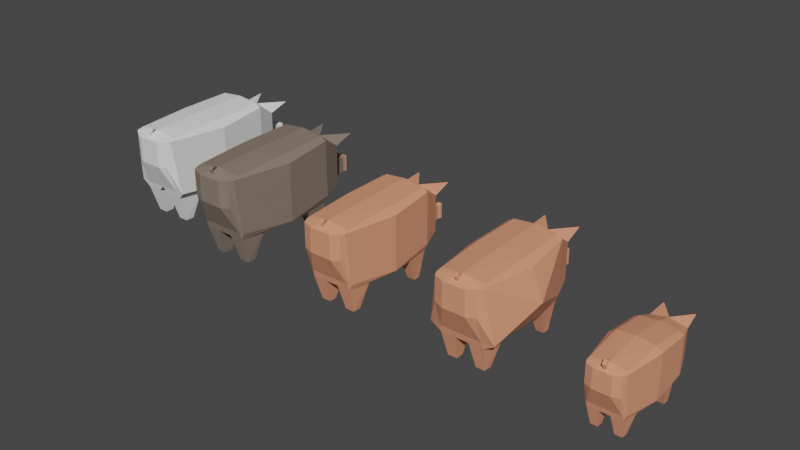 # Source: Pig.blend  (saved by Blender 2.91.10; exported with 4.5.12 LTS)
import bpy
from mathutils import Matrix  # noqa: F401  (used for matrix-valued properties, if any)

bpy.ops.wm.read_factory_settings(use_empty=True)
scene = bpy.context.scene
scene.name = 'Scene'

# ---- collections
col_collection = bpy.data.collections.new('Collection'); scene.collection.children.link(col_collection)

# ---- materials (node trees are filled in below, after node groups)
mat_pig_male = bpy.data.materials.new('Pig male')
mat_pig = bpy.data.materials.new('Pig')

# ---- material node trees
mat_pig_male.use_nodes = True; mat_pig_male.node_tree.nodes.clear()
_N = mat_pig_male.node_tree.nodes; _L = mat_pig_male.node_tree.links
n0 = _N.new('ShaderNodeBsdfPrincipled'); n0.name = 'Principled BSDF'; n0.location = (10, 300)
n0.distribution = 'GGX'
n0.subsurface_method = 'BURLEY'
n0.inputs[0].default_value = (0.2402, 0.1827, 0.1453, 1.0)
n0.inputs[3].default_value = 1.45
n0.inputs[27].default_value = (0.0, 0.0, 0.0, 1.0)
n0.inputs[28].default_value = 1.0
n1 = _N.new('ShaderNodeOutputMaterial'); n1.name = 'Material Output'; n1.location = (300, 300)
_L.new(n0.outputs[0], n1.inputs[0])
n1.is_active_output = True
mat_pig.use_nodes = True; mat_pig.node_tree.nodes.clear()
_N = mat_pig.node_tree.nodes; _L = mat_pig.node_tree.links
n0 = _N.new('ShaderNodeBsdfPrincipled'); n0.name = 'Principled BSDF'; n0.location = (10, 300)
n0.distribution = 'GGX'
n0.subsurface_method = 'BURLEY'
n0.inputs[0].default_value = (0.8, 0.3127, 0.1802, 1.0)
n0.inputs[3].default_value = 1.45
n0.inputs[27].default_value = (0.0, 0.0, 0.0, 1.0)
n0.inputs[28].default_value = 1.0
n1 = _N.new('ShaderNodeOutputMaterial'); n1.name = 'Material Output'; n1.location = (300, 300)
_L.new(n0.outputs[0], n1.inputs[0])
n1.is_active_output = True

# ---- world
world_world = bpy.data.worlds.new('World'); scene.world = world_world
world_world.use_nodes = True; world_world.node_tree.nodes.clear()
_N = world_world.node_tree.nodes; _L = world_world.node_tree.links
n0 = _N.new('ShaderNodeOutputWorld'); n0.name = 'World Output'; n0.location = (300, 300)
n1 = _N.new('ShaderNodeBackground'); n1.name = 'Background'; n1.location = (10, 300)
n1.inputs[0].default_value = (0.05088, 0.05088, 0.05088, 1.0)
_L.new(n1.outputs[0], n0.inputs[0])
n0.is_active_output = True
world_world.color = (0.05088, 0.05088, 0.05088)
world_world.use_sun_shadow = False
world_world.sun_shadow_jitter_overblur = 0.0

# ---- meshes
me_cube_008 = bpy.data.meshes.new('Cube.008')
me_cube_008.from_pydata([(0.549, -1.33, -0.178), (0.03366, -1.289, 0.6273), (0.419, 2.865, -0.9483), (0.419, 2.865, -0.1243), (0.6553, -1.05, -1.203), (0.8456, 1.271, -1.223), (0.7854, 1.995, -1.201), (0.8414, 2.047, 0.6714), (0.9568, 0.534, 0.552), (0.03573, -1.233, 0.6638), (0.2206, 3.144, -0.9216), (0.2206, 3.144, -0.4398), (0.19, 3.403, -0.891), (0.19, 3.403, -0.4703), (0.2142, 3.463, -0.9052), (0.2142, 3.463, -0.4362), (0.2142, 3.533, -0.9052), (0.2142, 3.533, -0.4362), (0.6345, 2.696, -0.8761), (0.6345, 2.696, 0.2602), (0.0, 2.865, -0.9781), (0.0, 2.865, -0.1243), (0.0, -1.416, -0.2048), (0.0, -1.416, 0.5484), (0.0, 2.047, 0.8423), (0.0, 0.534, 0.8062), (0.0, -1.095, 0.7459), (0.0, 2.047, -0.9801), (0.0, 0.534, -1.167), (0.0, -1.095, -1.0), (0.0, 3.144, -0.9216), (0.0, 3.144, -0.4398), (0.0, 3.403, -0.891), (0.0, 3.403, -0.4703), (0.0, 3.463, -0.9052), (0.0, 3.463, -0.4362), (0.0, 3.533, -0.9052), (0.0, 3.533, -0.4362), (0.0, 2.696, -0.9458), (0.0, 2.696, 0.4096), (0.7332, -0.3386, -1.238), (0.8514, 2.047, -0.9801), (0.5123, 1.822, -1.998), (0.4565, 1.995, -1.201), (0.4565, 1.271, -1.223), (0.5048, 1.595, -1.996), (0.7479, 1.595, -1.996), (0.7389, 1.822, -1.998), (0.8514, -1.095, -0.9956), (0.9568, 0.534, -1.157), (0.5799, -0.826, -1.998), (0.2094, -0.3386, -1.238), (0.2094, -1.05, -1.203), (0.5887, -0.5746, -2.0), (0.3061, -0.5746, -2.0), (0.2992, -0.826, -1.998), (0.6965, -1.225, 0.5922), (0.549, -1.33, 0.5667), (0.0, -1.283, 0.7393), (0.0, -1.234, 0.6644), (0.0, -1.289, 0.6305), (0.0, -1.345, 0.7573), (0.03983, -1.282, 0.7385), (0.03972, -1.344, 0.7573), (0.0, -1.234, 0.7974), (0.0, -1.267, 0.8527), (0.0417, -1.234, 0.7968), (0.04159, -1.266, 0.8527), (0.0, -1.169, 0.7809), (0.0, -1.133, 0.7902), (0.03208, -1.169, 0.7813), (0.03201, -1.133, 0.7902), (0.5521, 3.373, 0.4013), (0.5259, 3.373, 0.4013), (0.3516, -1.419, -0.2097), (0.6689, 2.047, 0.7709), (0.7151, 0.534, 0.7281), (0.6662, -1.053, 0.6472), (0.3427, -1.418, 0.5466), (0.6416, -1.095, -1.0)], [], [(21, 3, 11, 31), (48, 56, 57, 0), (79, 48, 0, 74), (38, 18, 41, 27), (43, 6, 47, 42), (18, 19, 7, 41), (41, 7, 8, 49), (49, 8, 56, 48), (31, 11, 13, 33), (3, 2, 10, 11), (13, 12, 14, 15), (11, 10, 12, 13), (35, 15, 17, 37), (33, 13, 15, 35), (36, 37, 17, 16), (15, 14, 16, 17), (2, 3, 19, 18), (20, 2, 18, 38), (3, 21, 39, 19), (14, 34, 36, 16), (12, 32, 34, 14), (10, 30, 32, 12), (2, 20, 30, 10), (76, 25, 26, 77), (75, 24, 25, 76), (19, 39, 24, 75, 7), (59, 60, 61, 58), (74, 78, 23, 22), (5, 6, 41, 49), (6, 43, 27, 41), (44, 5, 49, 28), (43, 44, 28, 27), (44, 43, 42, 45), (5, 44, 45, 46), (6, 5, 46, 47), (4, 40, 49, 48), (40, 51, 28, 49), (4, 48, 79, 29, 52, 55, 50), (51, 52, 29, 28), (40, 4, 50, 53), (52, 51, 54, 55), (51, 40, 53, 54), (60, 1, 63, 61), (60, 59, 26, 23), (66, 64, 68, 70), (61, 63, 67, 65), (1, 9, 62, 63), (62, 58, 64, 66), (9, 59, 58, 62), (58, 61, 65, 64), (65, 67, 71, 69), (63, 62, 66, 67), (1, 60, 23, 78, 57, 56, 9), (67, 66, 70, 71), (70, 68, 69, 71), (64, 65, 69, 68), (39, 19, 72, 73), (0, 57, 78, 74), (7, 75, 76, 8), (8, 76, 77, 56), (29, 79, 74, 22), (59, 9, 56, 77, 26)])
_uv = me_cube_008.uv_layers.new(name='UVMap')
_uv.uv.foreach_set('vector', [0.75, 0.5, 0.625, 0.5, 0.625, 0.5, 0.75, 0.5, 0.375, 0.6875, 0.625, 0.6875, 0.625, 0.75, 0.375, 0.75, 0.3442, 0.6875, 0.375, 0.6875, 0.375, 0.75, 0.3548, 0.75, 0.25, 0.5312, 0.375, 0.5312, 0.375, 0.5625, 0.25, 0.5625, 0.2888, 0.5759, 0.3361, 0.5759, 0.3361, 0.5759, 0.2888, 0.5759, 0.375, 0.5312, 0.625, 0.5312, 0.625, 0.5625, 0.375, 0.5625, 0.375, 0.5625, 0.625, 0.5625, 0.625, 0.625, 0.375, 0.625, 0.375, 0.625, 0.625, 0.625, 0.625, 0.6875, 0.375, 0.6875, 0.75, 0.5, 0.625, 0.5, 0.625, 0.5, 0.75, 0.5, 0.625, 0.5, 0.375, 0.5, 0.375, 0.5, 0.625, 0.5, 0.625, 0.5, 0.375, 0.5, 0.375, 0.5, 0.625, 0.5, 0.625, 0.5, 0.375, 0.5, 0.375, 0.5, 0.625, 0.5, 0.75, 0.5, 0.625, 0.5, 0.625, 0.5, 0.75, 0.5, 0.75, 0.5, 0.625, 0.5, 0.625, 0.5, 0.75, 0.5, 0.375, 0.375, 0.625, 0.375, 0.625, 0.5, 0.375, 0.5, 0.625, 0.5, 0.375, 0.5, 0.375, 0.5, 0.625, 0.5, 0.375, 0.5, 0.625, 0.5, 0.625, 0.5312, 0.375, 0.5312, 0.25, 0.5, 0.375, 0.5, 0.375, 0.5312, 0.25, 0.5312, 0.625, 0.5, 0.75, 0.5, 0.75, 0.5312, 0.625, 0.5312, 0.375, 0.5, 0.25, 0.5, 0.25, 0.5, 0.375, 0.5, 0.375, 0.5, 0.25, 0.5, 0.25, 0.5, 0.375, 0.5, 0.375, 0.5, 0.25, 0.5, 0.25, 0.5, 0.375, 0.5, 0.375, 0.5, 0.25, 0.5, 0.25, 0.5, 0.375, 0.5, 0.6518, 0.625, 0.75, 0.625, 0.75, 0.6875, 0.6518, 0.6875, 0.6518, 0.5625, 0.75, 0.5625, 0.75, 0.625, 0.6518, 0.625, 0.625, 0.5312, 0.75, 0.5312, 0.75, 0.5625, 0.6518, 0.5625, 0.625, 0.5625, 0.7203, 0.7119, 0.7163, 0.7256, 0.7163, 0.7256, 0.7203, 0.7119, 0.375, 0.7702, 0.625, 0.7687, 0.625, 0.875, 0.375, 0.875, 0.3384, 0.6116, 0.3361, 0.5759, 0.375, 0.5625, 0.375, 0.625, 0.3361, 0.5759, 0.2888, 0.5759, 0.25, 0.5625, 0.375, 0.5625, 0.2866, 0.6116, 0.3384, 0.6116, 0.375, 0.625, 0.25, 0.625, 0.2888, 0.5759, 0.2866, 0.6116, 0.25, 0.625, 0.25, 0.5625, 0.2866, 0.6116, 0.2888, 0.5759, 0.2888, 0.5759, 0.2866, 0.6116, 0.3384, 0.6116, 0.2866, 0.6116, 0.2866, 0.6116, 0.3384, 0.6116, 0.3361, 0.5759, 0.3384, 0.6116, 0.3384, 0.6116, 0.3361, 0.5759, 0.3449, 0.6793, 0.3471, 0.6332, 0.375, 0.625, 0.375, 0.6875, 0.3471, 0.6332, 0.2779, 0.6332, 0.25, 0.625, 0.375, 0.625, 0.3449, 0.6793, 0.375, 0.6875, 0.3442, 0.6875, 0.25, 0.6875, 0.2801, 0.6793, 0.2801, 0.6793, 0.3449, 0.6793, 0.2779, 0.6332, 0.2801, 0.6793, 0.25, 0.6875, 0.25, 0.625, 0.3471, 0.6332, 0.3449, 0.6793, 0.3449, 0.6793, 0.3471, 0.6332, 0.2801, 0.6793, 0.2779, 0.6332, 0.2779, 0.6332, 0.2801, 0.6793, 0.2779, 0.6332, 0.3471, 0.6332, 0.3471, 0.6332, 0.2779, 0.6332, 0.7163, 0.7256, 0.6663, 0.7256, 0.6663, 0.7256, 0.7163, 0.7256, 0.7163, 0.7256, 0.7203, 0.7119, 0.75, 0.6875, 0.75, 0.75, 0.6616, 0.7119, 0.7203, 0.7119, 0.7203, 0.7119, 0.6616, 0.7119, 0.7163, 0.7256, 0.6663, 0.7256, 0.6663, 0.7256, 0.7163, 0.7256, 0.6663, 0.7256, 0.6616, 0.7119, 0.6616, 0.7119, 0.6663, 0.7256, 0.6616, 0.7119, 0.7203, 0.7119, 0.7203, 0.7119, 0.6616, 0.7119, 0.6616, 0.7119, 0.7203, 0.7119, 0.7203, 0.7119, 0.6616, 0.7119, 0.7203, 0.7119, 0.7163, 0.7256, 0.7163, 0.7256, 0.7203, 0.7119, 0.7163, 0.7256, 0.6663, 0.7256, 0.6663, 0.7256, 0.7163, 0.7256, 0.6663, 0.7256, 0.6616, 0.7119, 0.6616, 0.7119, 0.6663, 0.7256, 0.6663, 0.7256, 0.7163, 0.7256, 0.75, 0.75, 0.6437, 0.75, 0.625, 0.75, 0.625, 0.6875, 0.6616, 0.7119, 0.6663, 0.7256, 0.6616, 0.7119, 0.6616, 0.7119, 0.6663, 0.7256, 0.6616, 0.7119, 0.7203, 0.7119, 0.7163, 0.7256, 0.6663, 0.7256, 0.7203, 0.7119, 0.7163, 0.7256, 0.7163, 0.7256, 0.7203, 0.7119, 0.75, 0.5312, 0.625, 0.5312, 0.625, 0.5312, 0.75, 0.5312, 0.375, 0.75, 0.625, 0.75, 0.625, 0.7687, 0.375, 0.7702, 0.625, 0.5625, 0.6518, 0.5625, 0.6518, 0.625, 0.625, 0.625, 0.625, 0.625, 0.6518, 0.625, 0.6518, 0.6875, 0.625, 0.6875, 0.25, 0.6875, 0.3442, 0.6875, 0.3548, 0.75, 0.25, 0.75, 0.7203, 0.7119, 0.6616, 0.7119, 0.625, 0.6875, 0.6518, 0.6875, 0.75, 0.6875])
me_cube_008.use_remesh_fix_poles = True
me_cube_008.use_remesh_preserve_attributes = False
me_cube_008.use_mirror_vertex_groups = False
me_cube_008.update()
me_cube_011 = bpy.data.meshes.new('Cube.011')
me_cube_011.from_pydata([(1.641, 0.04714, 1.822), (1.419, 4.265, 1.052), (1.419, 4.265, 1.876), (1.655, 0.35, 0.7969), (1.846, 2.671, 0.7774), (1.785, 3.395, 0.7986), (1.841, 3.447, 2.671), (1.957, 1.934, 2.552), (1.221, 4.544, 1.078), (1.221, 4.544, 1.56), (1.19, 4.803, 1.109), (1.19, 4.803, 1.53), (1.214, 4.863, 1.095), (1.214, 4.863, 1.564), (1.214, 4.933, 1.095), (1.214, 4.933, 1.564), (1.635, 4.096, 1.124), (1.635, 4.096, 2.26), (1.0, 0.3052, 1.0), (1.733, 1.061, 0.7622), (1.851, 3.447, 1.02), (1.512, 3.222, 0.001722), (1.456, 3.395, 0.7986), (1.456, 2.671, 0.7774), (1.505, 2.995, 0.004245), (1.748, 2.995, 0.004245), (1.739, 3.222, 0.001722), (1.728, 0.3533, 0.9964), (1.957, 1.934, 0.8426), (1.58, 0.574, 0.00215), (1.209, 1.061, 0.7622), (1.209, 0.35, 0.7969), (1.589, 0.8254, 0.0004731), (1.306, 0.8254, 0.0004731), (1.299, 0.574, 0.00215), (1.696, 0.175, 2.592), (1.641, 0.04714, 2.567), (1.552, 4.773, 2.401), (1.526, 4.773, 2.401), (1.352, -0.0474, 1.79), (1.669, 3.447, 2.771), (1.715, 1.934, 2.728), (1.666, 0.3474, 2.647), (1.343, -0.04725, 2.547), (1.642, 0.3052, 1.0), (0.3588, 0.04714, 1.822), (0.581, 4.265, 1.052), (0.581, 4.265, 1.876), (0.3447, 0.35, 0.7969), (0.1544, 2.671, 0.7774), (0.2146, 3.395, 0.7986), (0.1586, 3.447, 2.671), (0.04319, 1.934, 2.552), (0.7794, 4.544, 1.078), (0.7794, 4.544, 1.56), (0.81, 4.803, 1.109), (0.81, 4.803, 1.53), (0.7858, 4.863, 1.095), (0.7858, 4.863, 1.564), (0.7858, 4.933, 1.095), (0.7858, 4.933, 1.564), (0.3655, 4.096, 1.124), (0.3655, 4.096, 2.26), (1.0, 4.265, 1.022), (1.0, -0.05125, 2.548), (1.0, 3.447, 2.842), (1.0, 1.934, 2.806), (1.0, 0.3052, 2.746), (1.0, 3.447, 1.02), (1.0, 1.934, 0.8327), (1.0, 4.096, 1.054), (1.0, 4.096, 2.41), (0.2668, 1.061, 0.7622), (0.1486, 3.447, 1.02), (0.4877, 3.222, 0.001722), (0.5435, 3.395, 0.7986), (0.5435, 2.671, 0.7774), (0.4952, 2.995, 0.004245), (0.2521, 2.995, 0.004245), (0.2611, 3.222, 0.001722), (0.2724, 0.3533, 0.9964), (0.04319, 1.934, 0.8426), (0.4201, 0.574, 0.00215), (0.7906, 1.061, 0.7622), (0.7906, 0.35, 0.7969), (0.4113, 0.8254, 0.0004731), (0.6939, 0.8254, 0.0004731), (0.7008, 0.574, 0.00215), (0.3035, 0.175, 2.592), (0.3588, 0.04714, 2.567), (0.4479, 4.773, 2.401), (0.4741, 4.773, 2.401), (0.6484, -0.0474, 1.79), (0.3311, 3.447, 2.771), (0.2849, 1.934, 2.728), (0.3338, 0.3474, 2.647), (0.6573, -0.04725, 2.547), (0.3584, 0.3052, 1.0), (1.035, 0.1301, 2.65), (1.039, 0.08464, 2.727), (1.039, 0.02381, 2.749), (1.031, 0.1055, 2.84), (1.032, 0.1995, 2.764), (1.031, 0.2359, 2.772), (0.9658, 0.07193, 2.616), (0.9638, 0.1301, 2.65), (1.033, 0.07193, 2.616), (0.9596, 0.08464, 2.727), (0.9598, 0.02381, 2.749), (1.035, 0.1352, 2.783), (0.9636, 0.1352, 2.783), (0.968, 0.1055, 2.84), (0.9674, 0.1995, 2.764), (0.9675, 0.2359, 2.772)], [], [(2, 47, 62, 71, 17), (27, 35, 36, 0), (44, 27, 0, 39), (18, 44, 39, 92, 97), (22, 5, 26, 21), (16, 17, 6, 20), (20, 6, 7, 28), (28, 7, 35, 27), (47, 2, 9, 54), (2, 1, 8, 9), (11, 10, 12, 13), (9, 8, 10, 11), (54, 9, 11, 56), (58, 13, 15, 60), (13, 12, 14, 15), (1, 2, 17, 16), (63, 1, 16, 70), (12, 57, 59, 14), (8, 53, 55, 10), (1, 63, 46, 53, 8), (76, 69, 83, 72, 81, 49), (41, 66, 67, 42), (40, 65, 66, 41), (17, 71, 65, 40, 6), (4, 5, 20, 28), (5, 22, 68, 20), (22, 23, 69, 76, 75, 68), (30, 31, 18, 84, 83, 69), (23, 22, 21, 24), (4, 23, 24, 25), (5, 4, 25, 26), (3, 19, 28, 27), (3, 27, 44, 18, 31, 34, 29), (70, 16, 20, 68, 73, 61), (19, 3, 29, 32), (31, 30, 33, 34), (30, 19, 32, 33), (71, 17, 37, 38), (0, 36, 43, 39), (6, 40, 41, 7), (7, 41, 42, 35), (39, 43, 64, 96, 92), (80, 45, 89, 88), (97, 92, 45, 80), (75, 74, 79, 50), (61, 73, 51, 62), (73, 81, 52, 51), (81, 80, 88, 52), (47, 54, 53, 46), (56, 58, 57, 55), (54, 56, 55, 53), (58, 60, 59, 57), (46, 61, 62, 47), (63, 70, 61, 46), (94, 95, 67, 66), (93, 94, 66, 65), (62, 51, 93, 65, 71), (49, 81, 73, 50), (50, 73, 68, 75), (23, 4, 28, 19, 30, 69), (76, 77, 74, 75), (49, 78, 77, 76), (50, 79, 78, 49), (48, 80, 81, 72), (48, 82, 87, 84, 18, 97, 80), (72, 85, 82, 48), (84, 87, 86, 83), (83, 86, 85, 72), (89, 96, 64, 67, 95, 88), (36, 35, 42, 67, 64, 43), (71, 91, 90, 62), (45, 92, 96, 89), (51, 52, 94, 93), (52, 88, 95, 94), (98, 99, 100, 106), (99, 109, 101, 100), (101, 109, 102, 103), (110, 112, 102, 109), (106, 100, 108, 104), (104, 108, 107, 105), (107, 110, 109, 99), (105, 107, 99, 98), (100, 101, 111, 108), (101, 103, 113, 111), (108, 111, 110, 107), (111, 113, 112, 110), (60, 15, 14, 59), (56, 11, 13, 58), (10, 55, 57, 12)])
me_cube_011.polygons.foreach_set('material_index', [0, 0, 0, 0, 0, 0, 0, 0, 0, 0, 0, 0, 0, 1, 1, 0, 0, 1, 0, 0, 0, 0, 0, 0, 0, 0, 0, 0, 0, 0, 0, 0, 0, 0, 0, 0, 0, 0, 0, 0, 0, 0, 0, 0, 0, 0, 0, 0, 0, 0, 0, 1, 0, 0, 0, 0, 0, 0, 0, 0, 0, 0, 0, 0, 0, 0, 0, 0, 0, 0, 0, 0, 0, 0, 0, 0, 0, 0, 0, 0, 0, 0, 0, 0, 0, 0, 1, 0, 0])
_uv = me_cube_011.uv_layers.new(name='UVMap')
_uv.uv.foreach_set('vector', [0.625, 0.5, 0.625, 0.5, 0.625, 0.5312, 0.75, 0.5312, 0.625, 0.5312, 0.375, 0.6875, 0.625, 0.6875, 0.625, 0.75, 0.375, 0.75, 0.3442, 0.6875, 0.375, 0.6875, 0.375, 0.75, 0.3548, 0.75, 0.25, 0.6875, 0.3442, 0.6875, 0.3548, 0.75, 0.3548, 0.75, 0.3442, 0.6875, 0.2888, 0.5759, 0.3361, 0.5759, 0.3361, 0.5759, 0.2888, 0.5759, 0.375, 0.5312, 0.625, 0.5312, 0.625, 0.5625, 0.375, 0.5625, 0.375, 0.5625, 0.625, 0.5625, 0.625, 0.625, 0.375, 0.625, 0.375, 0.625, 0.625, 0.625, 0.625, 0.6875, 0.375, 0.6875, 0.625, 0.5, 0.625, 0.5, 0.625, 0.5, 0.625, 0.5, 0.625, 0.5, 0.375, 0.5, 0.375, 0.5, 0.625, 0.5, 0.625, 0.5, 0.375, 0.5, 0.375, 0.5, 0.625, 0.5, 0.625, 0.5, 0.375, 0.5, 0.375, 0.5, 0.625, 0.5, 0.625, 0.5, 0.625, 0.5, 0.625, 0.5, 0.625, 0.5, 0.625, 0.5, 0.625, 0.5, 0.625, 0.5, 0.625, 0.5, 0.625, 0.5, 0.375, 0.5, 0.375, 0.5, 0.625, 0.5, 0.375, 0.5, 0.625, 0.5, 0.625, 0.5312, 0.375, 0.5312, 0.25, 0.5, 0.375, 0.5, 0.375, 0.5312, 0.25, 0.5312, 0.375, 0.5, 0.375, 0.5, 0.375, 0.5, 0.375, 0.5, 0.375, 0.5, 0.375, 0.5, 0.375, 0.5, 0.375, 0.5, 0.375, 0.5, 0.25, 0.5, 0.375, 0.5, 0.375, 0.5, 0.375, 0.5, 0.2866, 0.6116, 0.25, 0.625, 0.2779, 0.6332, 0.3471, 0.6332, 0.375, 0.625, 0.3384, 0.6116, 0.6518, 0.625, 0.75, 0.625, 0.75, 0.6875, 0.6518, 0.6875, 0.6518, 0.5625, 0.75, 0.5625, 0.75, 0.625, 0.6518, 0.625, 0.625, 0.5312, 0.75, 0.5312, 0.75, 0.5625, 0.6518, 0.5625, 0.625, 0.5625, 0.3384, 0.6116, 0.3361, 0.5759, 0.375, 0.5625, 0.375, 0.625, 0.3361, 0.5759, 0.2888, 0.5759, 0.25, 0.5625, 0.375, 0.5625, 0.2888, 0.5759, 0.2866, 0.6116, 0.25, 0.625, 0.2866, 0.6116, 0.2888, 0.5759, 0.25, 0.5625, 0.2779, 0.6332, 0.2801, 0.6793, 0.25, 0.6875, 0.2801, 0.6793, 0.2779, 0.6332, 0.25, 0.625, 0.2866, 0.6116, 0.2888, 0.5759, 0.2888, 0.5759, 0.2866, 0.6116, 0.3384, 0.6116, 0.2866, 0.6116, 0.2866, 0.6116, 0.3384, 0.6116, 0.3361, 0.5759, 0.3384, 0.6116, 0.3384, 0.6116, 0.3361, 0.5759, 0.3449, 0.6793, 0.3471, 0.6332, 0.375, 0.625, 0.375, 0.6875, 0.3449, 0.6793, 0.375, 0.6875, 0.3442, 0.6875, 0.25, 0.6875, 0.2801, 0.6793, 0.2801, 0.6793, 0.3449, 0.6793, 0.25, 0.5312, 0.375, 0.5312, 0.375, 0.5625, 0.25, 0.5625, 0.375, 0.5625, 0.375, 0.5312, 0.3471, 0.6332, 0.3449, 0.6793, 0.3449, 0.6793, 0.3471, 0.6332, 0.2801, 0.6793, 0.2779, 0.6332, 0.2779, 0.6332, 0.2801, 0.6793, 0.2779, 0.6332, 0.3471, 0.6332, 0.3471, 0.6332, 0.2779, 0.6332, 0.75, 0.5312, 0.625, 0.5312, 0.625, 0.5312, 0.75, 0.5312, 0.375, 0.75, 0.625, 0.75, 0.625, 0.7687, 0.375, 0.7702, 0.625, 0.5625, 0.6518, 0.5625, 0.6518, 0.625, 0.625, 0.625, 0.625, 0.625, 0.6518, 0.625, 0.6518, 0.6875, 0.625, 0.6875, 0.375, 0.7702, 0.625, 0.7687, 0.625, 0.875, 0.625, 0.7687, 0.375, 0.7702, 0.375, 0.6875, 0.375, 0.75, 0.625, 0.75, 0.625, 0.6875, 0.3442, 0.6875, 0.3548, 0.75, 0.375, 0.75, 0.375, 0.6875, 0.2888, 0.5759, 0.2888, 0.5759, 0.3361, 0.5759, 0.3361, 0.5759, 0.375, 0.5312, 0.375, 0.5625, 0.625, 0.5625, 0.625, 0.5312, 0.375, 0.5625, 0.375, 0.625, 0.625, 0.625, 0.625, 0.5625, 0.375, 0.625, 0.375, 0.6875, 0.625, 0.6875, 0.625, 0.625, 0.625, 0.5, 0.625, 0.5, 0.375, 0.5, 0.375, 0.5, 0.625, 0.5, 0.625, 0.5, 0.375, 0.5, 0.375, 0.5, 0.625, 0.5, 0.625, 0.5, 0.375, 0.5, 0.375, 0.5, 0.625, 0.5, 0.625, 0.5, 0.375, 0.5, 0.375, 0.5, 0.375, 0.5, 0.375, 0.5312, 0.625, 0.5312, 0.625, 0.5, 0.25, 0.5, 0.25, 0.5312, 0.375, 0.5312, 0.375, 0.5, 0.6518, 0.625, 0.6518, 0.6875, 0.75, 0.6875, 0.75, 0.625, 0.6518, 0.5625, 0.6518, 0.625, 0.75, 0.625, 0.75, 0.5625, 0.625, 0.5312, 0.625, 0.5625, 0.6518, 0.5625, 0.75, 0.5625, 0.75, 0.5312, 0.3384, 0.6116, 0.375, 0.625, 0.375, 0.5625, 0.3361, 0.5759, 0.3361, 0.5759, 0.375, 0.5625, 0.25, 0.5625, 0.2888, 0.5759, 0.2866, 0.6116, 0.3384, 0.6116, 0.375, 0.625, 0.3471, 0.6332, 0.2779, 0.6332, 0.25, 0.625, 0.2866, 0.6116, 0.2866, 0.6116, 0.2888, 0.5759, 0.2888, 0.5759, 0.3384, 0.6116, 0.3384, 0.6116, 0.2866, 0.6116, 0.2866, 0.6116, 0.3361, 0.5759, 0.3361, 0.5759, 0.3384, 0.6116, 0.3384, 0.6116, 0.3449, 0.6793, 0.375, 0.6875, 0.375, 0.625, 0.3471, 0.6332, 0.3449, 0.6793, 0.3449, 0.6793, 0.2801, 0.6793, 0.2801, 0.6793, 0.25, 0.6875, 0.3442, 0.6875, 0.375, 0.6875, 0.3471, 0.6332, 0.3471, 0.6332, 0.3449, 0.6793, 0.3449, 0.6793, 0.2801, 0.6793, 0.2801, 0.6793, 0.2779, 0.6332, 0.2779, 0.6332, 0.2779, 0.6332, 0.2779, 0.6332, 0.3471, 0.6332, 0.3471, 0.6332, 0.625, 0.75, 0.625, 0.7687, 0.625, 0.875, 0.75, 0.6875, 0.6518, 0.6875, 0.625, 0.6875, 0.625, 0.75, 0.625, 0.6875, 0.6518, 0.6875, 0.75, 0.6875, 0.625, 0.875, 0.625, 0.7687, 0.75, 0.5312, 0.75, 0.5312, 0.625, 0.5312, 0.625, 0.5312, 0.375, 0.75, 0.375, 0.7702, 0.625, 0.7687, 0.625, 0.75, 0.625, 0.5625, 0.625, 0.625, 0.6518, 0.625, 0.6518, 0.5625, 0.625, 0.625, 0.625, 0.6875, 0.6518, 0.6875, 0.6518, 0.625, 0.6616, 0.7119, 0.6616, 0.7119, 0.7164, 0.7254, 0.6663, 0.7256, 0.6616, 0.7119, 0.6955, 0.7118, 0.672, 0.7256, 0.7164, 0.7254, 0.6663, 0.7256, 0.6616, 0.7119, 0.6616, 0.7119, 0.6663, 0.7256, 0.6616, 0.7119, 0.6616, 0.7119, 0.6884, 0.712, 0.6955, 0.7118, 0.6663, 0.7256, 0.6663, 0.7256, 0.6663, 0.7256, 0.6663, 0.7256, 0.6663, 0.7256, 0.6663, 0.7256, 0.6616, 0.7119, 0.6616, 0.7119, 0.6616, 0.7119, 0.6616, 0.7119, 0.6955, 0.7118, 0.6616, 0.7119, 0.6616, 0.7119, 0.6616, 0.7119, 0.6616, 0.7119, 0.6616, 0.7119, 0.6663, 0.7256, 0.672, 0.7256, 0.6663, 0.7256, 0.6663, 0.7256, 0.672, 0.7256, 0.6973, 0.7257, 0.6663, 0.7256, 0.6663, 0.7256, 0.6663, 0.7256, 0.6663, 0.7256, 0.6616, 0.7119, 0.6616, 0.7119, 0.6663, 0.7256, 0.6663, 0.7256, 0.6616, 0.7119, 0.6616, 0.7119, 0.625, 0.5, 0.625, 0.5, 0.375, 0.5, 0.375, 0.5, 0.625, 0.5, 0.625, 0.5, 0.625, 0.5, 0.625, 0.5, 0.375, 0.5, 0.375, 0.5, 0.375, 0.5, 0.375, 0.5])
me_cube_011.materials.append(mat_pig_male)
me_cube_011.materials.append(mat_pig)
me_cube_011.use_remesh_fix_poles = True
me_cube_011.use_remesh_preserve_attributes = False
me_cube_011.use_mirror_vertex_groups = False
me_cube_011.update()
me_cube_015 = bpy.data.meshes.new('Cube.015')
me_cube_015.from_pydata([(1.641, 0.04714, 1.822), (1.419, 4.265, 1.052), (1.419, 4.265, 1.876), (1.655, 0.35, 0.7969), (1.846, 2.671, 0.7774), (1.785, 3.395, 0.7986), (1.841, 3.447, 2.671), (1.957, 1.934, 2.552), (1.221, 4.544, 1.078), (1.221, 4.544, 1.56), (1.19, 4.803, 1.109), (1.19, 4.803, 1.53), (1.214, 4.863, 1.095), (1.214, 4.863, 1.564), (1.214, 4.933, 1.095), (1.214, 4.933, 1.564), (1.635, 4.096, 1.124), (1.635, 4.096, 2.26), (1.0, 0.3052, 1.0), (1.733, 1.061, 0.7622), (1.851, 3.447, 1.02), (1.512, 3.222, 0.001722), (1.456, 3.395, 0.7986), (1.456, 2.671, 0.7774), (1.505, 2.995, 0.004245), (1.748, 2.995, 0.004245), (1.739, 3.222, 0.001722), (1.728, 0.3533, 0.9964), (1.957, 1.934, 0.8426), (1.58, 0.574, 0.00215), (1.209, 1.061, 0.7622), (1.209, 0.35, 0.7969), (1.589, 0.8254, 0.0004731), (1.306, 0.8254, 0.0004731), (1.299, 0.574, 0.00215), (1.696, 0.175, 2.592), (1.641, 0.04714, 2.567), (1.552, 4.773, 2.401), (1.526, 4.773, 2.401), (1.352, -0.0474, 1.79), (1.669, 3.447, 2.771), (1.715, 1.934, 2.728), (1.666, 0.3474, 2.647), (1.343, -0.04725, 2.547), (1.642, 0.3052, 1.0), (0.3588, 0.04714, 1.822), (0.581, 4.265, 1.052), (0.581, 4.265, 1.876), (0.3447, 0.35, 0.7969), (0.1544, 2.671, 0.7774), (0.2146, 3.395, 0.7986), (0.1586, 3.447, 2.671), (0.04319, 1.934, 2.552), (0.7794, 4.544, 1.078), (0.7794, 4.544, 1.56), (0.81, 4.803, 1.109), (0.81, 4.803, 1.53), (0.7858, 4.863, 1.095), (0.7858, 4.863, 1.564), (0.7858, 4.933, 1.095), (0.7858, 4.933, 1.564), (0.3655, 4.096, 1.124), (0.3655, 4.096, 2.26), (1.0, 4.265, 1.022), (1.0, -0.05125, 2.548), (1.0, 3.447, 2.842), (1.0, 1.934, 2.806), (1.0, 0.3052, 2.746), (1.0, 3.447, 1.02), (1.0, 1.934, 0.8327), (1.0, 4.096, 1.054), (1.0, 4.096, 2.41), (0.2668, 1.061, 0.7622), (0.1486, 3.447, 1.02), (0.4877, 3.222, 0.001722), (0.5435, 3.395, 0.7986), (0.5435, 2.671, 0.7774), (0.4952, 2.995, 0.004245), (0.2521, 2.995, 0.004245), (0.2611, 3.222, 0.001722), (0.2724, 0.3533, 0.9964), (0.04319, 1.934, 0.8426), (0.4201, 0.574, 0.00215), (0.7906, 1.061, 0.7622), (0.7906, 0.35, 0.7969), (0.4113, 0.8254, 0.0004731), (0.6939, 0.8254, 0.0004731), (0.7008, 0.574, 0.00215), (0.3035, 0.175, 2.592), (0.3588, 0.04714, 2.567), (0.4479, 4.773, 2.401), (0.4741, 4.773, 2.401), (0.6484, -0.0474, 1.79), (0.3311, 3.447, 2.771), (0.2849, 1.934, 2.728), (0.3338, 0.3474, 2.647), (0.6573, -0.04725, 2.547), (0.3584, 0.3052, 1.0), (1.035, 0.1301, 2.65), (1.039, 0.08464, 2.727), (1.039, 0.02381, 2.749), (1.031, 0.1055, 2.84), (1.032, 0.1995, 2.764), (1.031, 0.2359, 2.772), (0.9658, 0.07193, 2.616), (0.9638, 0.1301, 2.65), (1.033, 0.07193, 2.616), (0.9596, 0.08464, 2.727), (0.9598, 0.02381, 2.749), (1.035, 0.1352, 2.783), (0.9636, 0.1352, 2.783), (0.968, 0.1055, 2.84), (0.9674, 0.1995, 2.764), (0.9675, 0.2359, 2.772)], [], [(2, 47, 62, 71, 17), (27, 35, 36, 0), (44, 27, 0, 39), (18, 44, 39, 92, 97), (22, 5, 26, 21), (16, 17, 6, 20), (20, 6, 7, 28), (28, 7, 35, 27), (47, 2, 9, 54), (2, 1, 8, 9), (11, 10, 12, 13), (9, 8, 10, 11), (54, 9, 11, 56), (58, 13, 15, 60), (13, 12, 14, 15), (1, 2, 17, 16), (63, 1, 16, 70), (12, 57, 59, 14), (8, 53, 55, 10), (1, 63, 46, 53, 8), (76, 69, 83, 72, 81, 49), (41, 66, 67, 42), (40, 65, 66, 41), (17, 71, 65, 40, 6), (4, 5, 20, 28), (5, 22, 68, 20), (22, 23, 69, 76, 75, 68), (30, 31, 18, 84, 83, 69), (23, 22, 21, 24), (4, 23, 24, 25), (5, 4, 25, 26), (3, 19, 28, 27), (3, 27, 44, 18, 31, 34, 29), (70, 16, 20, 68, 73, 61), (19, 3, 29, 32), (31, 30, 33, 34), (30, 19, 32, 33), (71, 17, 37, 38), (0, 36, 43, 39), (6, 40, 41, 7), (7, 41, 42, 35), (39, 43, 64, 96, 92), (80, 45, 89, 88), (97, 92, 45, 80), (75, 74, 79, 50), (61, 73, 51, 62), (73, 81, 52, 51), (81, 80, 88, 52), (47, 54, 53, 46), (56, 58, 57, 55), (54, 56, 55, 53), (58, 60, 59, 57), (46, 61, 62, 47), (63, 70, 61, 46), (94, 95, 67, 66), (93, 94, 66, 65), (62, 51, 93, 65, 71), (49, 81, 73, 50), (50, 73, 68, 75), (23, 4, 28, 19, 30, 69), (76, 77, 74, 75), (49, 78, 77, 76), (50, 79, 78, 49), (48, 80, 81, 72), (48, 82, 87, 84, 18, 97, 80), (72, 85, 82, 48), (84, 87, 86, 83), (83, 86, 85, 72), (89, 96, 64, 67, 95, 88), (36, 35, 42, 67, 64, 43), (71, 91, 90, 62), (45, 92, 96, 89), (51, 52, 94, 93), (52, 88, 95, 94), (98, 99, 100, 106), (99, 109, 101, 100), (101, 109, 102, 103), (110, 112, 102, 109), (106, 100, 108, 104), (104, 108, 107, 105), (107, 110, 109, 99), (105, 107, 99, 98), (100, 101, 111, 108), (101, 103, 113, 111), (108, 111, 110, 107), (111, 113, 112, 110), (60, 15, 14, 59), (56, 11, 13, 58), (10, 55, 57, 12)])
_uv = me_cube_015.uv_layers.new(name='UVMap')
_uv.uv.foreach_set('vector', [0.625, 0.5, 0.625, 0.5, 0.625, 0.5312, 0.75, 0.5312, 0.625, 0.5312, 0.375, 0.6875, 0.625, 0.6875, 0.625, 0.75, 0.375, 0.75, 0.3442, 0.6875, 0.375, 0.6875, 0.375, 0.75, 0.3548, 0.75, 0.25, 0.6875, 0.3442, 0.6875, 0.3548, 0.75, 0.3548, 0.75, 0.3442, 0.6875, 0.2888, 0.5759, 0.3361, 0.5759, 0.3361, 0.5759, 0.2888, 0.5759, 0.375, 0.5312, 0.625, 0.5312, 0.625, 0.5625, 0.375, 0.5625, 0.375, 0.5625, 0.625, 0.5625, 0.625, 0.625, 0.375, 0.625, 0.375, 0.625, 0.625, 0.625, 0.625, 0.6875, 0.375, 0.6875, 0.625, 0.5, 0.625, 0.5, 0.625, 0.5, 0.625, 0.5, 0.625, 0.5, 0.375, 0.5, 0.375, 0.5, 0.625, 0.5, 0.625, 0.5, 0.375, 0.5, 0.375, 0.5, 0.625, 0.5, 0.625, 0.5, 0.375, 0.5, 0.375, 0.5, 0.625, 0.5, 0.625, 0.5, 0.625, 0.5, 0.625, 0.5, 0.625, 0.5, 0.625, 0.5, 0.625, 0.5, 0.625, 0.5, 0.625, 0.5, 0.625, 0.5, 0.375, 0.5, 0.375, 0.5, 0.625, 0.5, 0.375, 0.5, 0.625, 0.5, 0.625, 0.5312, 0.375, 0.5312, 0.25, 0.5, 0.375, 0.5, 0.375, 0.5312, 0.25, 0.5312, 0.375, 0.5, 0.375, 0.5, 0.375, 0.5, 0.375, 0.5, 0.375, 0.5, 0.375, 0.5, 0.375, 0.5, 0.375, 0.5, 0.375, 0.5, 0.25, 0.5, 0.375, 0.5, 0.375, 0.5, 0.375, 0.5, 0.2866, 0.6116, 0.25, 0.625, 0.2779, 0.6332, 0.3471, 0.6332, 0.375, 0.625, 0.3384, 0.6116, 0.6518, 0.625, 0.75, 0.625, 0.75, 0.6875, 0.6518, 0.6875, 0.6518, 0.5625, 0.75, 0.5625, 0.75, 0.625, 0.6518, 0.625, 0.625, 0.5312, 0.75, 0.5312, 0.75, 0.5625, 0.6518, 0.5625, 0.625, 0.5625, 0.3384, 0.6116, 0.3361, 0.5759, 0.375, 0.5625, 0.375, 0.625, 0.3361, 0.5759, 0.2888, 0.5759, 0.25, 0.5625, 0.375, 0.5625, 0.2888, 0.5759, 0.2866, 0.6116, 0.25, 0.625, 0.2866, 0.6116, 0.2888, 0.5759, 0.25, 0.5625, 0.2779, 0.6332, 0.2801, 0.6793, 0.25, 0.6875, 0.2801, 0.6793, 0.2779, 0.6332, 0.25, 0.625, 0.2866, 0.6116, 0.2888, 0.5759, 0.2888, 0.5759, 0.2866, 0.6116, 0.3384, 0.6116, 0.2866, 0.6116, 0.2866, 0.6116, 0.3384, 0.6116, 0.3361, 0.5759, 0.3384, 0.6116, 0.3384, 0.6116, 0.3361, 0.5759, 0.3449, 0.6793, 0.3471, 0.6332, 0.375, 0.625, 0.375, 0.6875, 0.3449, 0.6793, 0.375, 0.6875, 0.3442, 0.6875, 0.25, 0.6875, 0.2801, 0.6793, 0.2801, 0.6793, 0.3449, 0.6793, 0.25, 0.5312, 0.375, 0.5312, 0.375, 0.5625, 0.25, 0.5625, 0.375, 0.5625, 0.375, 0.5312, 0.3471, 0.6332, 0.3449, 0.6793, 0.3449, 0.6793, 0.3471, 0.6332, 0.2801, 0.6793, 0.2779, 0.6332, 0.2779, 0.6332, 0.2801, 0.6793, 0.2779, 0.6332, 0.3471, 0.6332, 0.3471, 0.6332, 0.2779, 0.6332, 0.75, 0.5312, 0.625, 0.5312, 0.625, 0.5312, 0.75, 0.5312, 0.375, 0.75, 0.625, 0.75, 0.625, 0.7687, 0.375, 0.7702, 0.625, 0.5625, 0.6518, 0.5625, 0.6518, 0.625, 0.625, 0.625, 0.625, 0.625, 0.6518, 0.625, 0.6518, 0.6875, 0.625, 0.6875, 0.375, 0.7702, 0.625, 0.7687, 0.625, 0.875, 0.625, 0.7687, 0.375, 0.7702, 0.375, 0.6875, 0.375, 0.75, 0.625, 0.75, 0.625, 0.6875, 0.3442, 0.6875, 0.3548, 0.75, 0.375, 0.75, 0.375, 0.6875, 0.2888, 0.5759, 0.2888, 0.5759, 0.3361, 0.5759, 0.3361, 0.5759, 0.375, 0.5312, 0.375, 0.5625, 0.625, 0.5625, 0.625, 0.5312, 0.375, 0.5625, 0.375, 0.625, 0.625, 0.625, 0.625, 0.5625, 0.375, 0.625, 0.375, 0.6875, 0.625, 0.6875, 0.625, 0.625, 0.625, 0.5, 0.625, 0.5, 0.375, 0.5, 0.375, 0.5, 0.625, 0.5, 0.625, 0.5, 0.375, 0.5, 0.375, 0.5, 0.625, 0.5, 0.625, 0.5, 0.375, 0.5, 0.375, 0.5, 0.625, 0.5, 0.625, 0.5, 0.375, 0.5, 0.375, 0.5, 0.375, 0.5, 0.375, 0.5312, 0.625, 0.5312, 0.625, 0.5, 0.25, 0.5, 0.25, 0.5312, 0.375, 0.5312, 0.375, 0.5, 0.6518, 0.625, 0.6518, 0.6875, 0.75, 0.6875, 0.75, 0.625, 0.6518, 0.5625, 0.6518, 0.625, 0.75, 0.625, 0.75, 0.5625, 0.625, 0.5312, 0.625, 0.5625, 0.6518, 0.5625, 0.75, 0.5625, 0.75, 0.5312, 0.3384, 0.6116, 0.375, 0.625, 0.375, 0.5625, 0.3361, 0.5759, 0.3361, 0.5759, 0.375, 0.5625, 0.25, 0.5625, 0.2888, 0.5759, 0.2866, 0.6116, 0.3384, 0.6116, 0.375, 0.625, 0.3471, 0.6332, 0.2779, 0.6332, 0.25, 0.625, 0.2866, 0.6116, 0.2866, 0.6116, 0.2888, 0.5759, 0.2888, 0.5759, 0.3384, 0.6116, 0.3384, 0.6116, 0.2866, 0.6116, 0.2866, 0.6116, 0.3361, 0.5759, 0.3361, 0.5759, 0.3384, 0.6116, 0.3384, 0.6116, 0.3449, 0.6793, 0.375, 0.6875, 0.375, 0.625, 0.3471, 0.6332, 0.3449, 0.6793, 0.3449, 0.6793, 0.2801, 0.6793, 0.2801, 0.6793, 0.25, 0.6875, 0.3442, 0.6875, 0.375, 0.6875, 0.3471, 0.6332, 0.3471, 0.6332, 0.3449, 0.6793, 0.3449, 0.6793, 0.2801, 0.6793, 0.2801, 0.6793, 0.2779, 0.6332, 0.2779, 0.6332, 0.2779, 0.6332, 0.2779, 0.6332, 0.3471, 0.6332, 0.3471, 0.6332, 0.625, 0.75, 0.625, 0.7687, 0.625, 0.875, 0.75, 0.6875, 0.6518, 0.6875, 0.625, 0.6875, 0.625, 0.75, 0.625, 0.6875, 0.6518, 0.6875, 0.75, 0.6875, 0.625, 0.875, 0.625, 0.7687, 0.75, 0.5312, 0.75, 0.5312, 0.625, 0.5312, 0.625, 0.5312, 0.375, 0.75, 0.375, 0.7702, 0.625, 0.7687, 0.625, 0.75, 0.625, 0.5625, 0.625, 0.625, 0.6518, 0.625, 0.6518, 0.5625, 0.625, 0.625, 0.625, 0.6875, 0.6518, 0.6875, 0.6518, 0.625, 0.6616, 0.7119, 0.6616, 0.7119, 0.7164, 0.7254, 0.6663, 0.7256, 0.6616, 0.7119, 0.6955, 0.7118, 0.672, 0.7256, 0.7164, 0.7254, 0.6663, 0.7256, 0.6616, 0.7119, 0.6616, 0.7119, 0.6663, 0.7256, 0.6616, 0.7119, 0.6616, 0.7119, 0.6884, 0.712, 0.6955, 0.7118, 0.6663, 0.7256, 0.6663, 0.7256, 0.6663, 0.7256, 0.6663, 0.7256, 0.6663, 0.7256, 0.6663, 0.7256, 0.6616, 0.7119, 0.6616, 0.7119, 0.6616, 0.7119, 0.6616, 0.7119, 0.6955, 0.7118, 0.6616, 0.7119, 0.6616, 0.7119, 0.6616, 0.7119, 0.6616, 0.7119, 0.6616, 0.7119, 0.6663, 0.7256, 0.672, 0.7256, 0.6663, 0.7256, 0.6663, 0.7256, 0.672, 0.7256, 0.6973, 0.7257, 0.6663, 0.7256, 0.6663, 0.7256, 0.6663, 0.7256, 0.6663, 0.7256, 0.6616, 0.7119, 0.6616, 0.7119, 0.6663, 0.7256, 0.6663, 0.7256, 0.6616, 0.7119, 0.6616, 0.7119, 0.625, 0.5, 0.625, 0.5, 0.375, 0.5, 0.375, 0.5, 0.625, 0.5, 0.625, 0.5, 0.625, 0.5, 0.625, 0.5, 0.375, 0.5, 0.375, 0.5, 0.375, 0.5, 0.375, 0.5])
me_cube_015.materials.append(mat_pig)
me_cube_015.use_remesh_fix_poles = True
me_cube_015.use_remesh_preserve_attributes = False
me_cube_015.use_mirror_vertex_groups = False
me_cube_015.update()
me_cube_017 = bpy.data.meshes.new('Cube.017')
me_cube_017.from_pydata([(1.641, 0.04714, 1.822), (1.452, 4.379, 1.004), (1.452, 4.379, 1.893), (1.655, 0.35, 0.7969), (1.846, 2.671, 0.7774), (1.785, 3.395, 0.7986), (1.908, 3.496, 2.482), (1.957, 1.934, 2.627), (1.238, 4.68, 1.033), (1.238, 4.68, 1.552), (1.205, 4.96, 1.066), (1.205, 4.96, 1.519), (1.231, 5.024, 1.05), (1.231, 5.024, 1.556), (1.231, 5.099, 1.05), (1.231, 5.099, 1.556), (1.685, 4.197, 1.082), (1.685, 4.197, 2.308), (1.0, 0.3052, 1.0), (1.733, 1.061, 0.7622), (1.919, 3.496, 0.9694), (1.512, 3.222, 0.001722), (1.456, 3.395, 0.7986), (1.456, 2.671, 0.7774), (1.505, 2.995, 0.004245), (1.748, 2.995, 0.004245), (1.739, 3.222, 0.001722), (1.728, 0.3533, 0.9964), (1.957, 1.934, 0.8426), (1.58, 0.574, 0.00215), (1.209, 1.061, 0.7622), (1.209, 0.35, 0.7969), (1.589, 0.8254, 0.0004731), (1.306, 0.8254, 0.0004731), (1.299, 0.574, 0.00215), (1.696, 0.175, 2.592), (1.641, 0.04714, 2.567), (1.596, 4.927, 2.46), (1.568, 4.927, 2.46), (1.352, -0.0474, 1.79), (1.722, 3.496, 2.59), (1.715, 1.934, 2.803), (1.666, 0.3474, 2.647), (1.343, -0.04725, 2.547), (1.642, 0.3052, 1.0), (0.3588, 0.04714, 1.822), (0.5479, 4.379, 1.004), (0.5479, 4.379, 1.893), (0.3447, 0.35, 0.7969), (0.1544, 2.671, 0.7774), (0.2146, 3.395, 0.7986), (0.09205, 3.496, 2.482), (0.04319, 1.934, 2.627), (0.762, 4.68, 1.033), (0.762, 4.68, 1.552), (0.795, 4.96, 1.066), (0.795, 4.96, 1.519), (0.7689, 5.024, 1.05), (0.7689, 5.024, 1.556), (0.7689, 5.099, 1.05), (0.7689, 5.099, 1.556), (0.3153, 4.197, 1.082), (0.3153, 4.197, 2.308), (1.0, 4.379, 0.9715), (1.0, -0.05125, 2.548), (1.0, 3.496, 2.667), (1.0, 1.934, 2.881), (1.0, 0.3052, 2.746), (1.0, 3.496, 0.9694), (1.0, 1.934, 0.8327), (1.0, 4.197, 1.006), (1.0, 4.197, 2.469), (0.2668, 1.061, 0.7622), (0.08131, 3.496, 0.9694), (0.4877, 3.222, 0.001722), (0.5435, 3.395, 0.7986), (0.5435, 2.671, 0.7774), (0.4952, 2.995, 0.004245), (0.2521, 2.995, 0.004245), (0.2611, 3.222, 0.001722), (0.2724, 0.3533, 0.9964), (0.04319, 1.934, 0.8426), (0.4201, 0.574, 0.00215), (0.7906, 1.061, 0.7622), (0.7906, 0.35, 0.7969), (0.4113, 0.8254, 0.0004731), (0.6939, 0.8254, 0.0004731), (0.7008, 0.574, 0.00215), (0.3035, 0.175, 2.592), (0.3588, 0.04714, 2.567), (0.4042, 4.927, 2.46), (0.4325, 4.927, 2.46), (0.6484, -0.0474, 1.79), (0.2782, 3.496, 2.59), (0.2849, 1.934, 2.803), (0.3338, 0.3474, 2.647), (0.6573, -0.04725, 2.547), (0.3584, 0.3052, 1.0), (1.056, 0.134, 2.649), (1.063, 0.06187, 2.771), (1.063, -0.03475, 2.805), (1.05, 0.09504, 2.951), (1.05, 0.2443, 2.83), (1.05, 0.3022, 2.842), (0.946, 0.04169, 2.595), (0.9427, 0.134, 2.649), (1.053, 0.04169, 2.595), (0.9362, 0.06187, 2.771), (0.9364, -0.03475, 2.805), (1.056, 0.1422, 2.86), (0.9425, 0.1422, 2.86), (0.9494, 0.09504, 2.951), (0.9485, 0.2443, 2.83), (0.9486, 0.3022, 2.842)], [], [(2, 47, 62, 71, 17), (27, 35, 36, 0), (44, 27, 0, 39), (18, 44, 39, 92, 97), (22, 5, 26, 21), (16, 17, 6, 20), (20, 6, 7, 28), (28, 7, 35, 27), (47, 2, 9, 54), (2, 1, 8, 9), (11, 10, 12, 13), (9, 8, 10, 11), (54, 9, 11, 56), (58, 13, 15, 60), (13, 12, 14, 15), (1, 2, 17, 16), (63, 1, 16, 70), (12, 57, 59, 14), (8, 53, 55, 10), (1, 63, 46, 53, 8), (76, 69, 83, 72, 81, 49), (41, 66, 67, 42), (40, 65, 66, 41), (17, 71, 65, 40, 6), (4, 5, 20, 28), (5, 22, 68, 20), (22, 23, 69, 76, 75, 68), (30, 31, 18, 84, 83, 69), (23, 22, 21, 24), (4, 23, 24, 25), (5, 4, 25, 26), (3, 19, 28, 27), (3, 27, 44, 18, 31, 34, 29), (70, 16, 20, 68, 73, 61), (19, 3, 29, 32), (31, 30, 33, 34), (30, 19, 32, 33), (71, 17, 37, 38), (0, 36, 43, 39), (6, 40, 41, 7), (7, 41, 42, 35), (39, 43, 64, 96, 92), (80, 45, 89, 88), (97, 92, 45, 80), (75, 74, 79, 50), (61, 73, 51, 62), (73, 81, 52, 51), (81, 80, 88, 52), (47, 54, 53, 46), (56, 58, 57, 55), (54, 56, 55, 53), (58, 60, 59, 57), (46, 61, 62, 47), (63, 70, 61, 46), (94, 95, 67, 66), (93, 94, 66, 65), (62, 51, 93, 65, 71), (49, 81, 73, 50), (50, 73, 68, 75), (23, 4, 28, 19, 30, 69), (76, 77, 74, 75), (49, 78, 77, 76), (50, 79, 78, 49), (48, 80, 81, 72), (48, 82, 87, 84, 18, 97, 80), (72, 85, 82, 48), (84, 87, 86, 83), (83, 86, 85, 72), (89, 96, 64, 67, 95, 88), (36, 35, 42, 67, 64, 43), (71, 91, 90, 62), (45, 92, 96, 89), (51, 52, 94, 93), (52, 88, 95, 94), (98, 99, 100, 106), (99, 109, 101, 100), (101, 109, 102, 103), (110, 112, 102, 109), (106, 100, 108, 104), (104, 108, 107, 105), (107, 110, 109, 99), (105, 107, 99, 98), (100, 101, 111, 108), (101, 103, 113, 111), (108, 111, 110, 107), (111, 113, 112, 110), (60, 15, 14, 59), (56, 11, 13, 58), (10, 55, 57, 12)])
_uv = me_cube_017.uv_layers.new(name='UVMap')
_uv.uv.foreach_set('vector', [0.625, 0.5, 0.625, 0.5, 0.625, 0.5312, 0.75, 0.5312, 0.625, 0.5312, 0.375, 0.6875, 0.625, 0.6875, 0.625, 0.75, 0.375, 0.75, 0.3442, 0.6875, 0.375, 0.6875, 0.375, 0.75, 0.3548, 0.75, 0.25, 0.6875, 0.3442, 0.6875, 0.3548, 0.75, 0.3548, 0.75, 0.3442, 0.6875, 0.2888, 0.5759, 0.3361, 0.5759, 0.3361, 0.5759, 0.2888, 0.5759, 0.375, 0.5312, 0.625, 0.5312, 0.625, 0.5625, 0.375, 0.5625, 0.375, 0.5625, 0.625, 0.5625, 0.625, 0.625, 0.375, 0.625, 0.375, 0.625, 0.625, 0.625, 0.625, 0.6875, 0.375, 0.6875, 0.625, 0.5, 0.625, 0.5, 0.625, 0.5, 0.625, 0.5, 0.625, 0.5, 0.375, 0.5, 0.375, 0.5, 0.625, 0.5, 0.625, 0.5, 0.375, 0.5, 0.375, 0.5, 0.625, 0.5, 0.625, 0.5, 0.375, 0.5, 0.375, 0.5, 0.625, 0.5, 0.625, 0.5, 0.625, 0.5, 0.625, 0.5, 0.625, 0.5, 0.625, 0.5, 0.625, 0.5, 0.625, 0.5, 0.625, 0.5, 0.625, 0.5, 0.375, 0.5, 0.375, 0.5, 0.625, 0.5, 0.375, 0.5, 0.625, 0.5, 0.625, 0.5312, 0.375, 0.5312, 0.25, 0.5, 0.375, 0.5, 0.375, 0.5312, 0.25, 0.5312, 0.375, 0.5, 0.375, 0.5, 0.375, 0.5, 0.375, 0.5, 0.375, 0.5, 0.375, 0.5, 0.375, 0.5, 0.375, 0.5, 0.375, 0.5, 0.25, 0.5, 0.375, 0.5, 0.375, 0.5, 0.375, 0.5, 0.2866, 0.6116, 0.25, 0.625, 0.2779, 0.6332, 0.3471, 0.6332, 0.375, 0.625, 0.3384, 0.6116, 0.6518, 0.625, 0.75, 0.625, 0.75, 0.6875, 0.6518, 0.6875, 0.6518, 0.5625, 0.75, 0.5625, 0.75, 0.625, 0.6518, 0.625, 0.625, 0.5312, 0.75, 0.5312, 0.75, 0.5625, 0.6518, 0.5625, 0.625, 0.5625, 0.3384, 0.6116, 0.3361, 0.5759, 0.375, 0.5625, 0.375, 0.625, 0.3361, 0.5759, 0.2888, 0.5759, 0.25, 0.5625, 0.375, 0.5625, 0.2888, 0.5759, 0.2866, 0.6116, 0.25, 0.625, 0.2866, 0.6116, 0.2888, 0.5759, 0.25, 0.5625, 0.2779, 0.6332, 0.2801, 0.6793, 0.25, 0.6875, 0.2801, 0.6793, 0.2779, 0.6332, 0.25, 0.625, 0.2866, 0.6116, 0.2888, 0.5759, 0.2888, 0.5759, 0.2866, 0.6116, 0.3384, 0.6116, 0.2866, 0.6116, 0.2866, 0.6116, 0.3384, 0.6116, 0.3361, 0.5759, 0.3384, 0.6116, 0.3384, 0.6116, 0.3361, 0.5759, 0.3449, 0.6793, 0.3471, 0.6332, 0.375, 0.625, 0.375, 0.6875, 0.3449, 0.6793, 0.375, 0.6875, 0.3442, 0.6875, 0.25, 0.6875, 0.2801, 0.6793, 0.2801, 0.6793, 0.3449, 0.6793, 0.25, 0.5312, 0.375, 0.5312, 0.375, 0.5625, 0.25, 0.5625, 0.375, 0.5625, 0.375, 0.5312, 0.3471, 0.6332, 0.3449, 0.6793, 0.3449, 0.6793, 0.3471, 0.6332, 0.2801, 0.6793, 0.2779, 0.6332, 0.2779, 0.6332, 0.2801, 0.6793, 0.2779, 0.6332, 0.3471, 0.6332, 0.3471, 0.6332, 0.2779, 0.6332, 0.75, 0.5312, 0.625, 0.5312, 0.625, 0.5312, 0.75, 0.5312, 0.375, 0.75, 0.625, 0.75, 0.625, 0.7687, 0.375, 0.7702, 0.625, 0.5625, 0.6518, 0.5625, 0.6518, 0.625, 0.625, 0.625, 0.625, 0.625, 0.6518, 0.625, 0.6518, 0.6875, 0.625, 0.6875, 0.375, 0.7702, 0.625, 0.7687, 0.625, 0.875, 0.625, 0.7687, 0.375, 0.7702, 0.375, 0.6875, 0.375, 0.75, 0.625, 0.75, 0.625, 0.6875, 0.3442, 0.6875, 0.3548, 0.75, 0.375, 0.75, 0.375, 0.6875, 0.2888, 0.5759, 0.2888, 0.5759, 0.3361, 0.5759, 0.3361, 0.5759, 0.375, 0.5312, 0.375, 0.5625, 0.625, 0.5625, 0.625, 0.5312, 0.375, 0.5625, 0.375, 0.625, 0.625, 0.625, 0.625, 0.5625, 0.375, 0.625, 0.375, 0.6875, 0.625, 0.6875, 0.625, 0.625, 0.625, 0.5, 0.625, 0.5, 0.375, 0.5, 0.375, 0.5, 0.625, 0.5, 0.625, 0.5, 0.375, 0.5, 0.375, 0.5, 0.625, 0.5, 0.625, 0.5, 0.375, 0.5, 0.375, 0.5, 0.625, 0.5, 0.625, 0.5, 0.375, 0.5, 0.375, 0.5, 0.375, 0.5, 0.375, 0.5312, 0.625, 0.5312, 0.625, 0.5, 0.25, 0.5, 0.25, 0.5312, 0.375, 0.5312, 0.375, 0.5, 0.6518, 0.625, 0.6518, 0.6875, 0.75, 0.6875, 0.75, 0.625, 0.6518, 0.5625, 0.6518, 0.625, 0.75, 0.625, 0.75, 0.5625, 0.625, 0.5312, 0.625, 0.5625, 0.6518, 0.5625, 0.75, 0.5625, 0.75, 0.5312, 0.3384, 0.6116, 0.375, 0.625, 0.375, 0.5625, 0.3361, 0.5759, 0.3361, 0.5759, 0.375, 0.5625, 0.25, 0.5625, 0.2888, 0.5759, 0.2866, 0.6116, 0.3384, 0.6116, 0.375, 0.625, 0.3471, 0.6332, 0.2779, 0.6332, 0.25, 0.625, 0.2866, 0.6116, 0.2866, 0.6116, 0.2888, 0.5759, 0.2888, 0.5759, 0.3384, 0.6116, 0.3384, 0.6116, 0.2866, 0.6116, 0.2866, 0.6116, 0.3361, 0.5759, 0.3361, 0.5759, 0.3384, 0.6116, 0.3384, 0.6116, 0.3449, 0.6793, 0.375, 0.6875, 0.375, 0.625, 0.3471, 0.6332, 0.3449, 0.6793, 0.3449, 0.6793, 0.2801, 0.6793, 0.2801, 0.6793, 0.25, 0.6875, 0.3442, 0.6875, 0.375, 0.6875, 0.3471, 0.6332, 0.3471, 0.6332, 0.3449, 0.6793, 0.3449, 0.6793, 0.2801, 0.6793, 0.2801, 0.6793, 0.2779, 0.6332, 0.2779, 0.6332, 0.2779, 0.6332, 0.2779, 0.6332, 0.3471, 0.6332, 0.3471, 0.6332, 0.625, 0.75, 0.625, 0.7687, 0.625, 0.875, 0.75, 0.6875, 0.6518, 0.6875, 0.625, 0.6875, 0.625, 0.75, 0.625, 0.6875, 0.6518, 0.6875, 0.75, 0.6875, 0.625, 0.875, 0.625, 0.7687, 0.75, 0.5312, 0.75, 0.5312, 0.625, 0.5312, 0.625, 0.5312, 0.375, 0.75, 0.375, 0.7702, 0.625, 0.7687, 0.625, 0.75, 0.625, 0.5625, 0.625, 0.625, 0.6518, 0.625, 0.6518, 0.5625, 0.625, 0.625, 0.625, 0.6875, 0.6518, 0.6875, 0.6518, 0.625, 0.6616, 0.7119, 0.6616, 0.7119, 0.7164, 0.7254, 0.6663, 0.7256, 0.6616, 0.7119, 0.6955, 0.7118, 0.672, 0.7256, 0.7164, 0.7254, 0.6663, 0.7256, 0.6616, 0.7119, 0.6616, 0.7119, 0.6663, 0.7256, 0.6616, 0.7119, 0.6616, 0.7119, 0.6884, 0.712, 0.6955, 0.7118, 0.6663, 0.7256, 0.6663, 0.7256, 0.6663, 0.7256, 0.6663, 0.7256, 0.6663, 0.7256, 0.6663, 0.7256, 0.6616, 0.7119, 0.6616, 0.7119, 0.6616, 0.7119, 0.6616, 0.7119, 0.6955, 0.7118, 0.6616, 0.7119, 0.6616, 0.7119, 0.6616, 0.7119, 0.6616, 0.7119, 0.6616, 0.7119, 0.6663, 0.7256, 0.672, 0.7256, 0.6663, 0.7256, 0.6663, 0.7256, 0.672, 0.7256, 0.6973, 0.7257, 0.6663, 0.7256, 0.6663, 0.7256, 0.6663, 0.7256, 0.6663, 0.7256, 0.6616, 0.7119, 0.6616, 0.7119, 0.6663, 0.7256, 0.6663, 0.7256, 0.6616, 0.7119, 0.6616, 0.7119, 0.625, 0.5, 0.625, 0.5, 0.375, 0.5, 0.375, 0.5, 0.625, 0.5, 0.625, 0.5, 0.625, 0.5, 0.625, 0.5, 0.375, 0.5, 0.375, 0.5, 0.375, 0.5, 0.375, 0.5])
me_cube_017.materials.append(mat_pig)
me_cube_017.use_remesh_fix_poles = True
me_cube_017.use_remesh_preserve_attributes = False
me_cube_017.use_mirror_vertex_groups = False
me_cube_017.update()
me_cube_018 = bpy.data.meshes.new('Cube.018')
me_cube_018.from_pydata([(1.641, 0.04714, 1.822), (1.419, 4.265, 1.052), (1.419, 4.265, 1.876), (1.655, 0.35, 0.7969), (1.846, 2.671, 0.7774), (1.785, 3.395, 0.7986), (1.841, 3.447, 2.671), (1.957, 1.934, 2.552), (1.221, 4.544, 1.078), (1.221, 4.544, 1.56), (1.19, 4.803, 1.109), (1.19, 4.803, 1.53), (1.214, 4.863, 1.095), (1.214, 4.863, 1.564), (1.214, 4.933, 1.095), (1.214, 4.933, 1.564), (1.635, 4.096, 1.124), (1.635, 4.096, 2.26), (1.0, 0.3052, 1.0), (1.733, 1.061, 0.7622), (1.851, 3.447, 1.02), (1.512, 3.222, 0.001722), (1.456, 3.395, 0.7986), (1.456, 2.671, 0.7774), (1.505, 2.995, 0.004245), (1.748, 2.995, 0.004245), (1.739, 3.222, 0.001722), (1.993, 0.3533, 0.9964), (2.304, 1.934, 1.635), (1.58, 0.574, 0.00215), (1.209, 1.061, 0.7622), (1.209, 0.35, 0.7969), (1.589, 0.8254, 0.0004731), (1.306, 0.8254, 0.0004731), (1.299, 0.574, 0.00215), (1.696, 0.175, 2.592), (1.641, 0.04714, 2.567), (1.552, 4.773, 2.401), (1.526, 4.773, 2.401), (1.352, -0.0474, 1.79), (1.669, 3.447, 2.771), (1.715, 1.934, 2.728), (1.666, 0.3474, 2.647), (1.343, -0.04725, 2.547), (1.642, 0.3052, 1.0), (0.3588, 0.04714, 1.822), (0.581, 4.265, 1.052), (0.581, 4.265, 1.876), (0.3447, 0.35, 0.7969), (0.1544, 2.671, 0.7774), (0.2146, 3.395, 0.7986), (0.1586, 3.447, 2.671), (0.04319, 1.934, 2.552), (0.7794, 4.544, 1.078), (0.7794, 4.544, 1.56), (0.81, 4.803, 1.109), (0.81, 4.803, 1.53), (0.7858, 4.863, 1.095), (0.7858, 4.863, 1.564), (0.7858, 4.933, 1.095), (0.7858, 4.933, 1.564), (0.3655, 4.096, 1.124), (0.3655, 4.096, 2.26), (1.0, 4.265, 1.022), (1.0, -0.05125, 2.548), (1.0, 3.447, 2.842), (1.0, 1.934, 2.806), (1.0, 0.3052, 2.746), (1.0, 3.447, 1.02), (1.0, 1.934, 0.5454), (1.0, 4.096, 1.054), (1.0, 4.096, 2.41), (0.2668, 1.061, 0.7622), (0.1486, 3.447, 1.02), (0.4877, 3.222, 0.001722), (0.5435, 3.395, 0.7986), (0.5435, 2.671, 0.7774), (0.4952, 2.995, 0.004245), (0.2521, 2.995, 0.004245), (0.2611, 3.222, 0.001722), (0.006539, 0.3533, 0.9964), (-0.3041, 1.934, 1.635), (0.4201, 0.574, 0.00215), (0.7906, 1.061, 0.7622), (0.7906, 0.35, 0.7969), (0.4113, 0.8254, 0.0004731), (0.6939, 0.8254, 0.0004731), (0.7008, 0.574, 0.00215), (0.3035, 0.175, 2.592), (0.3588, 0.04714, 2.567), (0.4479, 4.773, 2.401), (0.4741, 4.773, 2.401), (0.6484, -0.0474, 1.79), (0.3311, 3.447, 2.771), (0.2849, 1.934, 2.728), (0.3338, 0.3474, 2.647), (0.6573, -0.04725, 2.547), (0.3584, 0.3052, 1.0), (1.035, 0.1301, 2.65), (1.039, 0.08464, 2.727), (1.039, 0.02381, 2.749), (1.031, 0.1055, 2.84), (1.032, 0.1995, 2.764), (1.031, 0.2359, 2.772), (0.9658, 0.07193, 2.616), (0.9638, 0.1301, 2.65), (1.033, 0.07193, 2.616), (0.9596, 0.08464, 2.727), (0.9598, 0.02381, 2.749), (1.035, 0.1352, 2.783), (0.9636, 0.1352, 2.783), (0.968, 0.1055, 2.84), (0.9674, 0.1995, 2.764), (0.9675, 0.2359, 2.772)], [], [(2, 47, 62, 71, 17), (27, 35, 36, 0), (44, 27, 0, 39), (18, 44, 39, 92, 97), (22, 5, 26, 21), (16, 17, 6, 20), (28, 20, 6, 7), (28, 7, 35, 27), (47, 2, 9, 54), (2, 1, 8, 9), (11, 10, 12, 13), (9, 8, 10, 11), (54, 9, 11, 56), (58, 13, 15, 60), (13, 12, 14, 15), (1, 2, 17, 16), (63, 1, 16, 70), (12, 57, 59, 14), (8, 53, 55, 10), (1, 63, 46, 53, 8), (76, 69, 83, 72, 81, 49), (41, 66, 67, 42), (40, 65, 66, 41), (17, 71, 65, 40, 6), (4, 5, 20, 28), (5, 22, 68, 20), (22, 23, 69, 76, 75, 68), (30, 31, 18, 84, 83, 69), (23, 22, 21, 24), (4, 23, 24, 25), (5, 4, 25, 26), (3, 19, 28, 27), (3, 27, 44, 18, 31, 34, 29), (70, 16, 20, 68, 73, 61), (19, 3, 29, 32), (31, 30, 33, 34), (30, 19, 32, 33), (71, 17, 37, 38), (0, 36, 43, 39), (6, 40, 41, 7), (7, 41, 42, 35), (39, 43, 64, 96, 92), (80, 45, 89, 88), (97, 92, 45, 80), (75, 74, 79, 50), (61, 73, 51, 62), (81, 52, 51, 73), (81, 80, 88, 52), (47, 54, 53, 46), (56, 58, 57, 55), (54, 56, 55, 53), (58, 60, 59, 57), (46, 61, 62, 47), (63, 70, 61, 46), (94, 95, 67, 66), (93, 94, 66, 65), (62, 51, 93, 65, 71), (49, 81, 73, 50), (50, 73, 68, 75), (23, 4, 28, 19, 30, 69), (76, 77, 74, 75), (49, 78, 77, 76), (50, 79, 78, 49), (48, 80, 81, 72), (48, 82, 87, 84, 18, 97, 80), (72, 85, 82, 48), (84, 87, 86, 83), (83, 86, 85, 72), (89, 96, 64, 67, 95, 88), (36, 35, 42, 67, 64, 43), (71, 91, 90, 62), (45, 92, 96, 89), (51, 52, 94, 93), (52, 88, 95, 94), (98, 99, 100, 106), (99, 109, 101, 100), (101, 109, 102, 103), (110, 112, 102, 109), (106, 100, 108, 104), (104, 108, 107, 105), (107, 110, 109, 99), (105, 107, 99, 98), (100, 101, 111, 108), (101, 103, 113, 111), (108, 111, 110, 107), (111, 113, 112, 110), (60, 15, 14, 59), (56, 11, 13, 58), (10, 55, 57, 12)])
_uv = me_cube_018.uv_layers.new(name='UVMap')
_uv.uv.foreach_set('vector', [0.625, 0.5, 0.625, 0.5, 0.625, 0.5312, 0.75, 0.5312, 0.625, 0.5312, 0.375, 0.6875, 0.625, 0.6875, 0.625, 0.75, 0.375, 0.75, 0.3442, 0.6875, 0.375, 0.6875, 0.375, 0.75, 0.3548, 0.75, 0.25, 0.6875, 0.3442, 0.6875, 0.3548, 0.75, 0.3548, 0.75, 0.3442, 0.6875, 0.2888, 0.5759, 0.3361, 0.5759, 0.3361, 0.5759, 0.2888, 0.5759, 0.375, 0.5312, 0.625, 0.5312, 0.625, 0.5625, 0.375, 0.5625, 0.375, 0.625, 0.375, 0.5625, 0.625, 0.5625, 0.625, 0.625, 0.375, 0.625, 0.625, 0.625, 0.625, 0.6875, 0.375, 0.6875, 0.625, 0.5, 0.625, 0.5, 0.625, 0.5, 0.625, 0.5, 0.625, 0.5, 0.375, 0.5, 0.375, 0.5, 0.625, 0.5, 0.625, 0.5, 0.375, 0.5, 0.375, 0.5, 0.625, 0.5, 0.625, 0.5, 0.375, 0.5, 0.375, 0.5, 0.625, 0.5, 0.625, 0.5, 0.625, 0.5, 0.625, 0.5, 0.625, 0.5, 0.625, 0.5, 0.625, 0.5, 0.625, 0.5, 0.625, 0.5, 0.625, 0.5, 0.375, 0.5, 0.375, 0.5, 0.625, 0.5, 0.375, 0.5, 0.625, 0.5, 0.625, 0.5312, 0.375, 0.5312, 0.25, 0.5, 0.375, 0.5, 0.375, 0.5312, 0.25, 0.5312, 0.375, 0.5, 0.375, 0.5, 0.375, 0.5, 0.375, 0.5, 0.375, 0.5, 0.375, 0.5, 0.375, 0.5, 0.375, 0.5, 0.375, 0.5, 0.25, 0.5, 0.375, 0.5, 0.375, 0.5, 0.375, 0.5, 0.2866, 0.6116, 0.25, 0.625, 0.2779, 0.6332, 0.3471, 0.6332, 0.375, 0.625, 0.3384, 0.6116, 0.6518, 0.625, 0.75, 0.625, 0.75, 0.6875, 0.6518, 0.6875, 0.6518, 0.5625, 0.75, 0.5625, 0.75, 0.625, 0.6518, 0.625, 0.625, 0.5312, 0.75, 0.5312, 0.75, 0.5625, 0.6518, 0.5625, 0.625, 0.5625, 0.3384, 0.6116, 0.3361, 0.5759, 0.375, 0.5625, 0.375, 0.625, 0.3361, 0.5759, 0.2888, 0.5759, 0.25, 0.5625, 0.375, 0.5625, 0.2888, 0.5759, 0.2866, 0.6116, 0.25, 0.625, 0.2866, 0.6116, 0.2888, 0.5759, 0.25, 0.5625, 0.2779, 0.6332, 0.2801, 0.6793, 0.25, 0.6875, 0.2801, 0.6793, 0.2779, 0.6332, 0.25, 0.625, 0.2866, 0.6116, 0.2888, 0.5759, 0.2888, 0.5759, 0.2866, 0.6116, 0.3384, 0.6116, 0.2866, 0.6116, 0.2866, 0.6116, 0.3384, 0.6116, 0.3361, 0.5759, 0.3384, 0.6116, 0.3384, 0.6116, 0.3361, 0.5759, 0.3449, 0.6793, 0.3471, 0.6332, 0.375, 0.625, 0.375, 0.6875, 0.3449, 0.6793, 0.375, 0.6875, 0.3442, 0.6875, 0.25, 0.6875, 0.2801, 0.6793, 0.2801, 0.6793, 0.3449, 0.6793, 0.25, 0.5312, 0.375, 0.5312, 0.375, 0.5625, 0.25, 0.5625, 0.375, 0.5625, 0.375, 0.5312, 0.3471, 0.6332, 0.3449, 0.6793, 0.3449, 0.6793, 0.3471, 0.6332, 0.2801, 0.6793, 0.2779, 0.6332, 0.2779, 0.6332, 0.2801, 0.6793, 0.2779, 0.6332, 0.3471, 0.6332, 0.3471, 0.6332, 0.2779, 0.6332, 0.75, 0.5312, 0.625, 0.5312, 0.625, 0.5312, 0.75, 0.5312, 0.375, 0.75, 0.625, 0.75, 0.625, 0.7687, 0.375, 0.7702, 0.625, 0.5625, 0.6518, 0.5625, 0.6518, 0.625, 0.625, 0.625, 0.625, 0.625, 0.6518, 0.625, 0.6518, 0.6875, 0.625, 0.6875, 0.375, 0.7702, 0.625, 0.7687, 0.625, 0.875, 0.625, 0.7687, 0.375, 0.7702, 0.375, 0.6875, 0.375, 0.75, 0.625, 0.75, 0.625, 0.6875, 0.3442, 0.6875, 0.3548, 0.75, 0.375, 0.75, 0.375, 0.6875, 0.2888, 0.5759, 0.2888, 0.5759, 0.3361, 0.5759, 0.3361, 0.5759, 0.375, 0.5312, 0.375, 0.5625, 0.625, 0.5625, 0.625, 0.5312, 0.375, 0.625, 0.625, 0.625, 0.625, 0.5625, 0.375, 0.5625, 0.375, 0.625, 0.375, 0.6875, 0.625, 0.6875, 0.625, 0.625, 0.625, 0.5, 0.625, 0.5, 0.375, 0.5, 0.375, 0.5, 0.625, 0.5, 0.625, 0.5, 0.375, 0.5, 0.375, 0.5, 0.625, 0.5, 0.625, 0.5, 0.375, 0.5, 0.375, 0.5, 0.625, 0.5, 0.625, 0.5, 0.375, 0.5, 0.375, 0.5, 0.375, 0.5, 0.375, 0.5312, 0.625, 0.5312, 0.625, 0.5, 0.25, 0.5, 0.25, 0.5312, 0.375, 0.5312, 0.375, 0.5, 0.6518, 0.625, 0.6518, 0.6875, 0.75, 0.6875, 0.75, 0.625, 0.6518, 0.5625, 0.6518, 0.625, 0.75, 0.625, 0.75, 0.5625, 0.625, 0.5312, 0.625, 0.5625, 0.6518, 0.5625, 0.75, 0.5625, 0.75, 0.5312, 0.3384, 0.6116, 0.375, 0.625, 0.375, 0.5625, 0.3361, 0.5759, 0.3361, 0.5759, 0.375, 0.5625, 0.25, 0.5625, 0.2888, 0.5759, 0.2866, 0.6116, 0.3384, 0.6116, 0.375, 0.625, 0.3471, 0.6332, 0.2779, 0.6332, 0.25, 0.625, 0.2866, 0.6116, 0.2866, 0.6116, 0.2888, 0.5759, 0.2888, 0.5759, 0.3384, 0.6116, 0.3384, 0.6116, 0.2866, 0.6116, 0.2866, 0.6116, 0.3361, 0.5759, 0.3361, 0.5759, 0.3384, 0.6116, 0.3384, 0.6116, 0.3449, 0.6793, 0.375, 0.6875, 0.375, 0.625, 0.3471, 0.6332, 0.3449, 0.6793, 0.3449, 0.6793, 0.2801, 0.6793, 0.2801, 0.6793, 0.25, 0.6875, 0.3442, 0.6875, 0.375, 0.6875, 0.3471, 0.6332, 0.3471, 0.6332, 0.3449, 0.6793, 0.3449, 0.6793, 0.2801, 0.6793, 0.2801, 0.6793, 0.2779, 0.6332, 0.2779, 0.6332, 0.2779, 0.6332, 0.2779, 0.6332, 0.3471, 0.6332, 0.3471, 0.6332, 0.625, 0.75, 0.625, 0.7687, 0.625, 0.875, 0.75, 0.6875, 0.6518, 0.6875, 0.625, 0.6875, 0.625, 0.75, 0.625, 0.6875, 0.6518, 0.6875, 0.75, 0.6875, 0.625, 0.875, 0.625, 0.7687, 0.75, 0.5312, 0.75, 0.5312, 0.625, 0.5312, 0.625, 0.5312, 0.375, 0.75, 0.375, 0.7702, 0.625, 0.7687, 0.625, 0.75, 0.625, 0.5625, 0.625, 0.625, 0.6518, 0.625, 0.6518, 0.5625, 0.625, 0.625, 0.625, 0.6875, 0.6518, 0.6875, 0.6518, 0.625, 0.6616, 0.7119, 0.6616, 0.7119, 0.7164, 0.7254, 0.6663, 0.7256, 0.6616, 0.7119, 0.6955, 0.7118, 0.672, 0.7256, 0.7164, 0.7254, 0.6663, 0.7256, 0.6616, 0.7119, 0.6616, 0.7119, 0.6663, 0.7256, 0.6616, 0.7119, 0.6616, 0.7119, 0.6884, 0.712, 0.6955, 0.7118, 0.6663, 0.7256, 0.6663, 0.7256, 0.6663, 0.7256, 0.6663, 0.7256, 0.6663, 0.7256, 0.6663, 0.7256, 0.6616, 0.7119, 0.6616, 0.7119, 0.6616, 0.7119, 0.6616, 0.7119, 0.6955, 0.7118, 0.6616, 0.7119, 0.6616, 0.7119, 0.6616, 0.7119, 0.6616, 0.7119, 0.6616, 0.7119, 0.6663, 0.7256, 0.672, 0.7256, 0.6663, 0.7256, 0.6663, 0.7256, 0.672, 0.7256, 0.6973, 0.7257, 0.6663, 0.7256, 0.6663, 0.7256, 0.6663, 0.7256, 0.6663, 0.7256, 0.6616, 0.7119, 0.6616, 0.7119, 0.6663, 0.7256, 0.6663, 0.7256, 0.6616, 0.7119, 0.6616, 0.7119, 0.625, 0.5, 0.625, 0.5, 0.375, 0.5, 0.375, 0.5, 0.625, 0.5, 0.625, 0.5, 0.625, 0.5, 0.625, 0.5, 0.375, 0.5, 0.375, 0.5, 0.375, 0.5, 0.375, 0.5])
me_cube_018.materials.append(mat_pig)
me_cube_018.use_remesh_fix_poles = True
me_cube_018.use_remesh_preserve_attributes = False
me_cube_018.use_mirror_vertex_groups = False
me_cube_018.update()

# ---- objects
ob_pig_mirror = bpy.data.objects.new('Pig Mirror', me_cube_008)
ob_pig_male = bpy.data.objects.new('Pig Male', me_cube_011)
ob_pig_female = bpy.data.objects.new('Pig Female', me_cube_015)
ob_pig_female_001 = bpy.data.objects.new('Pig Female.001', me_cube_017)
ob_pig_female_002 = bpy.data.objects.new('Pig Female.002', me_cube_018)

# ---- transforms, parenting, visibility, modifiers, constraints
ob_pig_mirror.location = (-1.1, 1.0, 1.0)
ob_pig_mirror.scale = (0.5, 0.5, 0.5)
ob_pig_mirror.lineart.crease_threshold = 0.0
_m = ob_pig_mirror.modifiers.new('Mirror', 'MIRROR')
_m.use_clip = True
_m.use_mirror_merge = False
ob_pig_male.location = (0.0, 0.0, 0.0)
ob_pig_male.scale = (0.5, 0.5, 0.5)
ob_pig_male.lineart.crease_threshold = 0.0
ob_pig_female.location = (2.0, 0.0, 0.0)
ob_pig_female.scale = (0.4524, 0.4524, 0.4524)
ob_pig_female.lineart.crease_threshold = 0.0
ob_pig_female_001.location = (6.0, 0.0, 0.0)
ob_pig_female_001.scale = (0.3329, 0.3329, 0.3329)
ob_pig_female_001.lineart.crease_threshold = 0.0
ob_pig_female_002.location = (4.0, 0.0, 0.0)
ob_pig_female_002.scale = (0.4524, 0.4524, 0.4524)
ob_pig_female_002.lineart.crease_threshold = 0.0

# ---- collection membership
col_collection.objects.link(ob_pig_mirror)
col_collection.objects.link(ob_pig_male)
col_collection.objects.link(ob_pig_female)
col_collection.objects.link(ob_pig_female_001)
col_collection.objects.link(ob_pig_female_002)

# ---- scene / render settings (as saved in the file)
scene.frame_start = 1; scene.frame_end = 250; scene.frame_set(1)
scene.render.engine = 'CYCLES'
scene.cycles.use_denoising = False
scene.cycles.samples = 128
scene.cycles.sampling_pattern = 'TABULATED_SOBOL'
scene.cycles.use_adaptive_sampling = False
scene.cycles.use_light_tree = False
scene.view_settings.view_transform = 'Filmic'
bpy.context.view_layer.update()

# ---- added for rendering (the .blend has no active camera and no usable light): camera, sun
cam_auto = bpy.data.cameras.new('AutoCamera')
cam_auto.lens = 50.0
cam_auto.sensor_width = 36.0
cam_auto.clip_end = 1000.0
ob_auto_camera = bpy.data.objects.new('AutoCamera', cam_auto)
scene.collection.objects.link(ob_auto_camera)
ob_auto_camera.location = (10.6848, -8.4076, 7.23186)
ob_auto_camera.rotation_euler = (1.09748, -7.21219e-08, 0.694738)
scene.camera = ob_auto_camera
light_auto_sun = bpy.data.lights.new('AutoSun', 'SUN')
light_auto_sun.energy = 3.0
light_auto_sun.angle = 0.0523599
ob_auto_sun = bpy.data.objects.new('AutoSun', light_auto_sun)
scene.collection.objects.link(ob_auto_sun)
ob_auto_sun.rotation_euler = (0.872665, 0.174533, 0.523599)
bpy.context.view_layer.update()
